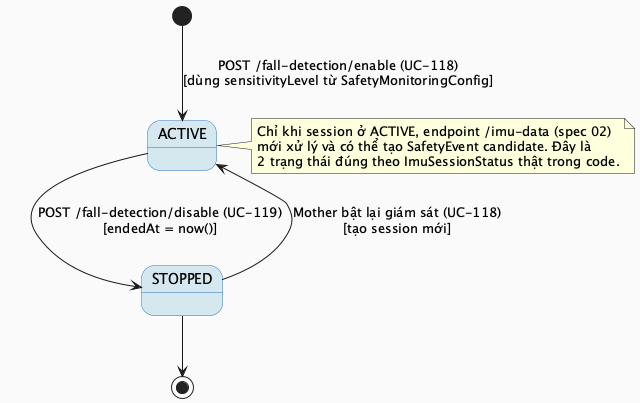

The diagram above was rendered by PlantUML. Its source (embedded in the PNG):
@startuml MF14_01_ImuSession_StateMachine
skinparam backgroundColor #FAFAFA
skinparam StateBackgroundColor #D5E8F0
skinparam StateBorderColor #2E75B6

[*] --> ACTIVE : POST /fall-detection/enable (UC-118)\n[dùng sensitivityLevel từ SafetyMonitoringConfig]

ACTIVE --> STOPPED : POST /fall-detection/disable (UC-119)\n[endedAt = now()]
STOPPED --> ACTIVE : Mother bật lại giám sát (UC-118)\n[tạo session mới]

STOPPED --> [*]

note right of ACTIVE
  Chỉ khi session ở ACTIVE, endpoint /imu-data (spec 02)
  mới xử lý và có thể tạo SafetyEvent candidate. Đây là
  2 trạng thái đúng theo ImuSessionStatus thật trong code.
end note

@enduml